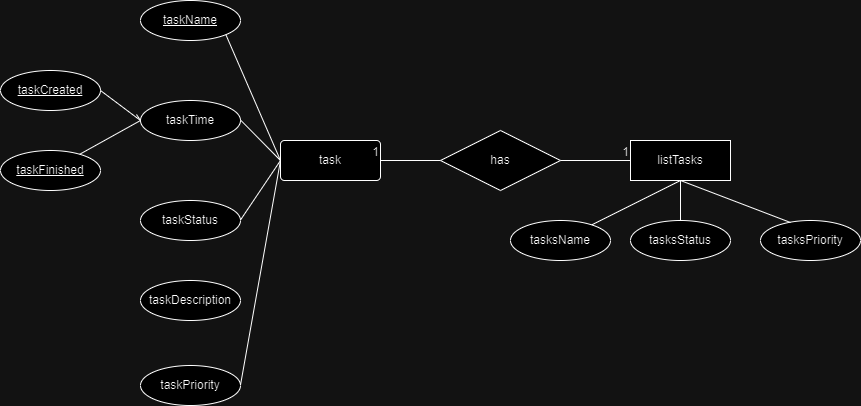

The diagram above was exported from draw.io. Its source (the exported page's mxGraphModel, read from the mxfile embedded in the PNG):
<mxGraphModel dx="1002" dy="695" grid="1" gridSize="10" guides="1" tooltips="1" connect="1" arrows="1" fold="1" page="1" pageScale="1" pageWidth="1169" pageHeight="827" math="0" shadow="0">
  <root>
    <mxCell id="WIyWlLk6GJQsqaUBKTNV-0" />
    <mxCell id="WIyWlLk6GJQsqaUBKTNV-1" parent="WIyWlLk6GJQsqaUBKTNV-0" />
    <mxCell id="BHIsfLaD60TzP3I6xR96-93" value="taskDescription" style="ellipse;whiteSpace=wrap;html=1;align=center;fontStyle=0" vertex="1" parent="WIyWlLk6GJQsqaUBKTNV-1">
      <mxGeometry x="180" y="460" width="100" height="40" as="geometry" />
    </mxCell>
    <mxCell id="BHIsfLaD60TzP3I6xR96-105" value="taskPriority" style="ellipse;whiteSpace=wrap;html=1;align=center;fontStyle=0" vertex="1" parent="WIyWlLk6GJQsqaUBKTNV-1">
      <mxGeometry x="180" y="545" width="100" height="40" as="geometry" />
    </mxCell>
    <mxCell id="BHIsfLaD60TzP3I6xR96-111" value="has" style="shape=rhombus;perimeter=rhombusPerimeter;whiteSpace=wrap;html=1;align=center;fontStyle=0;" vertex="1" parent="WIyWlLk6GJQsqaUBKTNV-1">
      <mxGeometry x="480" y="310" width="120" height="60" as="geometry" />
    </mxCell>
    <mxCell id="BHIsfLaD60TzP3I6xR96-112" value="task" style="rounded=1;arcSize=10;whiteSpace=wrap;html=1;align=center;fontStyle=0" vertex="1" parent="WIyWlLk6GJQsqaUBKTNV-1">
      <mxGeometry x="320" y="320" width="100" height="40" as="geometry" />
    </mxCell>
    <mxCell id="BHIsfLaD60TzP3I6xR96-114" value="listTasks" style="whiteSpace=wrap;html=1;align=center;fontStyle=0" vertex="1" parent="WIyWlLk6GJQsqaUBKTNV-1">
      <mxGeometry x="670" y="320" width="100" height="40" as="geometry" />
    </mxCell>
    <mxCell id="BHIsfLaD60TzP3I6xR96-116" value="&lt;u&gt;taskName&lt;/u&gt;" style="ellipse;whiteSpace=wrap;html=1;align=center;fontStyle=0" vertex="1" parent="WIyWlLk6GJQsqaUBKTNV-1">
      <mxGeometry x="180" y="180" width="100" height="40" as="geometry" />
    </mxCell>
    <mxCell id="BHIsfLaD60TzP3I6xR96-117" value="taskTime" style="ellipse;whiteSpace=wrap;html=1;align=center;fontStyle=0" vertex="1" parent="WIyWlLk6GJQsqaUBKTNV-1">
      <mxGeometry x="180" y="280" width="100" height="40" as="geometry" />
    </mxCell>
    <mxCell id="BHIsfLaD60TzP3I6xR96-118" value="taskStatus" style="ellipse;whiteSpace=wrap;html=1;align=center;fontStyle=0" vertex="1" parent="WIyWlLk6GJQsqaUBKTNV-1">
      <mxGeometry x="180" y="380" width="100" height="40" as="geometry" />
    </mxCell>
    <mxCell id="BHIsfLaD60TzP3I6xR96-119" value="taskCreated" style="ellipse;whiteSpace=wrap;html=1;align=center;fontStyle=4;" vertex="1" parent="WIyWlLk6GJQsqaUBKTNV-1">
      <mxGeometry x="40" y="250" width="100" height="40" as="geometry" />
    </mxCell>
    <mxCell id="BHIsfLaD60TzP3I6xR96-120" value="taskFinished" style="ellipse;whiteSpace=wrap;html=1;align=center;fontStyle=4;" vertex="1" parent="WIyWlLk6GJQsqaUBKTNV-1">
      <mxGeometry x="40" y="330" width="100" height="40" as="geometry" />
    </mxCell>
    <mxCell id="BHIsfLaD60TzP3I6xR96-134" value="tasksName" style="ellipse;whiteSpace=wrap;html=1;align=center;fontStyle=0" vertex="1" parent="WIyWlLk6GJQsqaUBKTNV-1">
      <mxGeometry x="550" y="400" width="100" height="40" as="geometry" />
    </mxCell>
    <mxCell id="BHIsfLaD60TzP3I6xR96-135" value="tasksPriority" style="ellipse;whiteSpace=wrap;html=1;align=center;fontStyle=0" vertex="1" parent="WIyWlLk6GJQsqaUBKTNV-1">
      <mxGeometry x="800" y="400" width="100" height="40" as="geometry" />
    </mxCell>
    <mxCell id="BHIsfLaD60TzP3I6xR96-136" value="tasksStatus" style="ellipse;whiteSpace=wrap;html=1;align=center;fontStyle=0" vertex="1" parent="WIyWlLk6GJQsqaUBKTNV-1">
      <mxGeometry x="670" y="400" width="100" height="40" as="geometry" />
    </mxCell>
    <mxCell id="BHIsfLaD60TzP3I6xR96-139" value="" style="endArrow=none;html=1;rounded=0;" edge="1" parent="WIyWlLk6GJQsqaUBKTNV-1">
      <mxGeometry relative="1" as="geometry">
        <mxPoint x="600" y="340" as="sourcePoint" />
        <mxPoint x="670" y="340" as="targetPoint" />
      </mxGeometry>
    </mxCell>
    <mxCell id="BHIsfLaD60TzP3I6xR96-140" value="1" style="resizable=0;html=1;whiteSpace=wrap;align=right;verticalAlign=bottom;" connectable="0" vertex="1" parent="BHIsfLaD60TzP3I6xR96-139">
      <mxGeometry x="1" relative="1" as="geometry" />
    </mxCell>
    <mxCell id="BHIsfLaD60TzP3I6xR96-141" value="" style="endArrow=none;html=1;rounded=0;exitX=0;exitY=0.5;exitDx=0;exitDy=0;entryX=1;entryY=0.5;entryDx=0;entryDy=0;" edge="1" parent="WIyWlLk6GJQsqaUBKTNV-1" source="BHIsfLaD60TzP3I6xR96-111" target="BHIsfLaD60TzP3I6xR96-112">
      <mxGeometry relative="1" as="geometry">
        <mxPoint x="440" y="270" as="sourcePoint" />
        <mxPoint x="420" y="330" as="targetPoint" />
      </mxGeometry>
    </mxCell>
    <mxCell id="BHIsfLaD60TzP3I6xR96-142" value="1" style="resizable=0;html=1;whiteSpace=wrap;align=right;verticalAlign=bottom;" connectable="0" vertex="1" parent="BHIsfLaD60TzP3I6xR96-141">
      <mxGeometry x="1" relative="1" as="geometry" />
    </mxCell>
    <mxCell id="BHIsfLaD60TzP3I6xR96-143" value="" style="endArrow=none;html=1;rounded=0;entryX=0;entryY=0.5;entryDx=0;entryDy=0;exitX=1;exitY=1;exitDx=0;exitDy=0;" edge="1" parent="WIyWlLk6GJQsqaUBKTNV-1" source="BHIsfLaD60TzP3I6xR96-116" target="BHIsfLaD60TzP3I6xR96-112">
      <mxGeometry relative="1" as="geometry">
        <mxPoint x="280" y="190" as="sourcePoint" />
        <mxPoint x="440" y="190" as="targetPoint" />
      </mxGeometry>
    </mxCell>
    <mxCell id="BHIsfLaD60TzP3I6xR96-144" value="" style="endArrow=none;html=1;rounded=0;entryX=0;entryY=0.5;entryDx=0;entryDy=0;" edge="1" parent="WIyWlLk6GJQsqaUBKTNV-1" target="BHIsfLaD60TzP3I6xR96-112">
      <mxGeometry relative="1" as="geometry">
        <mxPoint x="280" y="564.5" as="sourcePoint" />
        <mxPoint x="440" y="564.5" as="targetPoint" />
      </mxGeometry>
    </mxCell>
    <mxCell id="BHIsfLaD60TzP3I6xR96-145" value="" style="endArrow=none;html=1;rounded=0;entryX=0;entryY=0.5;entryDx=0;entryDy=0;" edge="1" parent="WIyWlLk6GJQsqaUBKTNV-1" target="BHIsfLaD60TzP3I6xR96-112">
      <mxGeometry relative="1" as="geometry">
        <mxPoint x="280" y="299.5" as="sourcePoint" />
        <mxPoint x="440" y="299.5" as="targetPoint" />
      </mxGeometry>
    </mxCell>
    <mxCell id="BHIsfLaD60TzP3I6xR96-146" value="" style="endArrow=none;html=1;rounded=0;entryX=0;entryY=0.5;entryDx=0;entryDy=0;" edge="1" parent="WIyWlLk6GJQsqaUBKTNV-1" target="BHIsfLaD60TzP3I6xR96-112">
      <mxGeometry relative="1" as="geometry">
        <mxPoint x="280" y="399.5" as="sourcePoint" />
        <mxPoint x="440" y="399.5" as="targetPoint" />
      </mxGeometry>
    </mxCell>
    <mxCell id="BHIsfLaD60TzP3I6xR96-147" value="" style="endArrow=none;html=1;rounded=0;entryX=-0.04;entryY=0.35;entryDx=0;entryDy=0;entryPerimeter=0;exitX=1;exitY=0.5;exitDx=0;exitDy=0;" edge="1" parent="WIyWlLk6GJQsqaUBKTNV-1" source="BHIsfLaD60TzP3I6xR96-119" target="BHIsfLaD60TzP3I6xR96-117">
      <mxGeometry relative="1" as="geometry">
        <mxPoint x="130" y="269.5" as="sourcePoint" />
        <mxPoint x="290" y="269.5" as="targetPoint" />
        <Array as="points">
          <mxPoint x="180" y="300" />
        </Array>
      </mxGeometry>
    </mxCell>
    <mxCell id="BHIsfLaD60TzP3I6xR96-148" value="" style="endArrow=none;html=1;rounded=0;" edge="1" parent="WIyWlLk6GJQsqaUBKTNV-1" source="BHIsfLaD60TzP3I6xR96-120">
      <mxGeometry relative="1" as="geometry">
        <mxPoint x="20" y="300" as="sourcePoint" />
        <mxPoint x="180" y="300" as="targetPoint" />
      </mxGeometry>
    </mxCell>
    <mxCell id="BHIsfLaD60TzP3I6xR96-149" value="" style="endArrow=none;html=1;rounded=0;entryX=0.5;entryY=1;entryDx=0;entryDy=0;" edge="1" parent="WIyWlLk6GJQsqaUBKTNV-1" source="BHIsfLaD60TzP3I6xR96-134" target="BHIsfLaD60TzP3I6xR96-114">
      <mxGeometry relative="1" as="geometry">
        <mxPoint x="520" y="370" as="sourcePoint" />
        <mxPoint x="680" y="370" as="targetPoint" />
      </mxGeometry>
    </mxCell>
    <mxCell id="BHIsfLaD60TzP3I6xR96-150" value="" style="endArrow=none;html=1;rounded=0;entryX=0.5;entryY=0;entryDx=0;entryDy=0;exitX=0.5;exitY=1;exitDx=0;exitDy=0;" edge="1" parent="WIyWlLk6GJQsqaUBKTNV-1" source="BHIsfLaD60TzP3I6xR96-114" target="BHIsfLaD60TzP3I6xR96-136">
      <mxGeometry relative="1" as="geometry">
        <mxPoint x="720" y="370" as="sourcePoint" />
        <mxPoint x="910" y="440" as="targetPoint" />
      </mxGeometry>
    </mxCell>
    <mxCell id="BHIsfLaD60TzP3I6xR96-151" value="" style="endArrow=none;html=1;rounded=0;exitX=0.5;exitY=1;exitDx=0;exitDy=0;entryX=0.3;entryY=0.05;entryDx=0;entryDy=0;entryPerimeter=0;" edge="1" parent="WIyWlLk6GJQsqaUBKTNV-1" source="BHIsfLaD60TzP3I6xR96-114" target="BHIsfLaD60TzP3I6xR96-135">
      <mxGeometry relative="1" as="geometry">
        <mxPoint x="760" y="370" as="sourcePoint" />
        <mxPoint x="920" y="370" as="targetPoint" />
      </mxGeometry>
    </mxCell>
  </root>
</mxGraphModel>